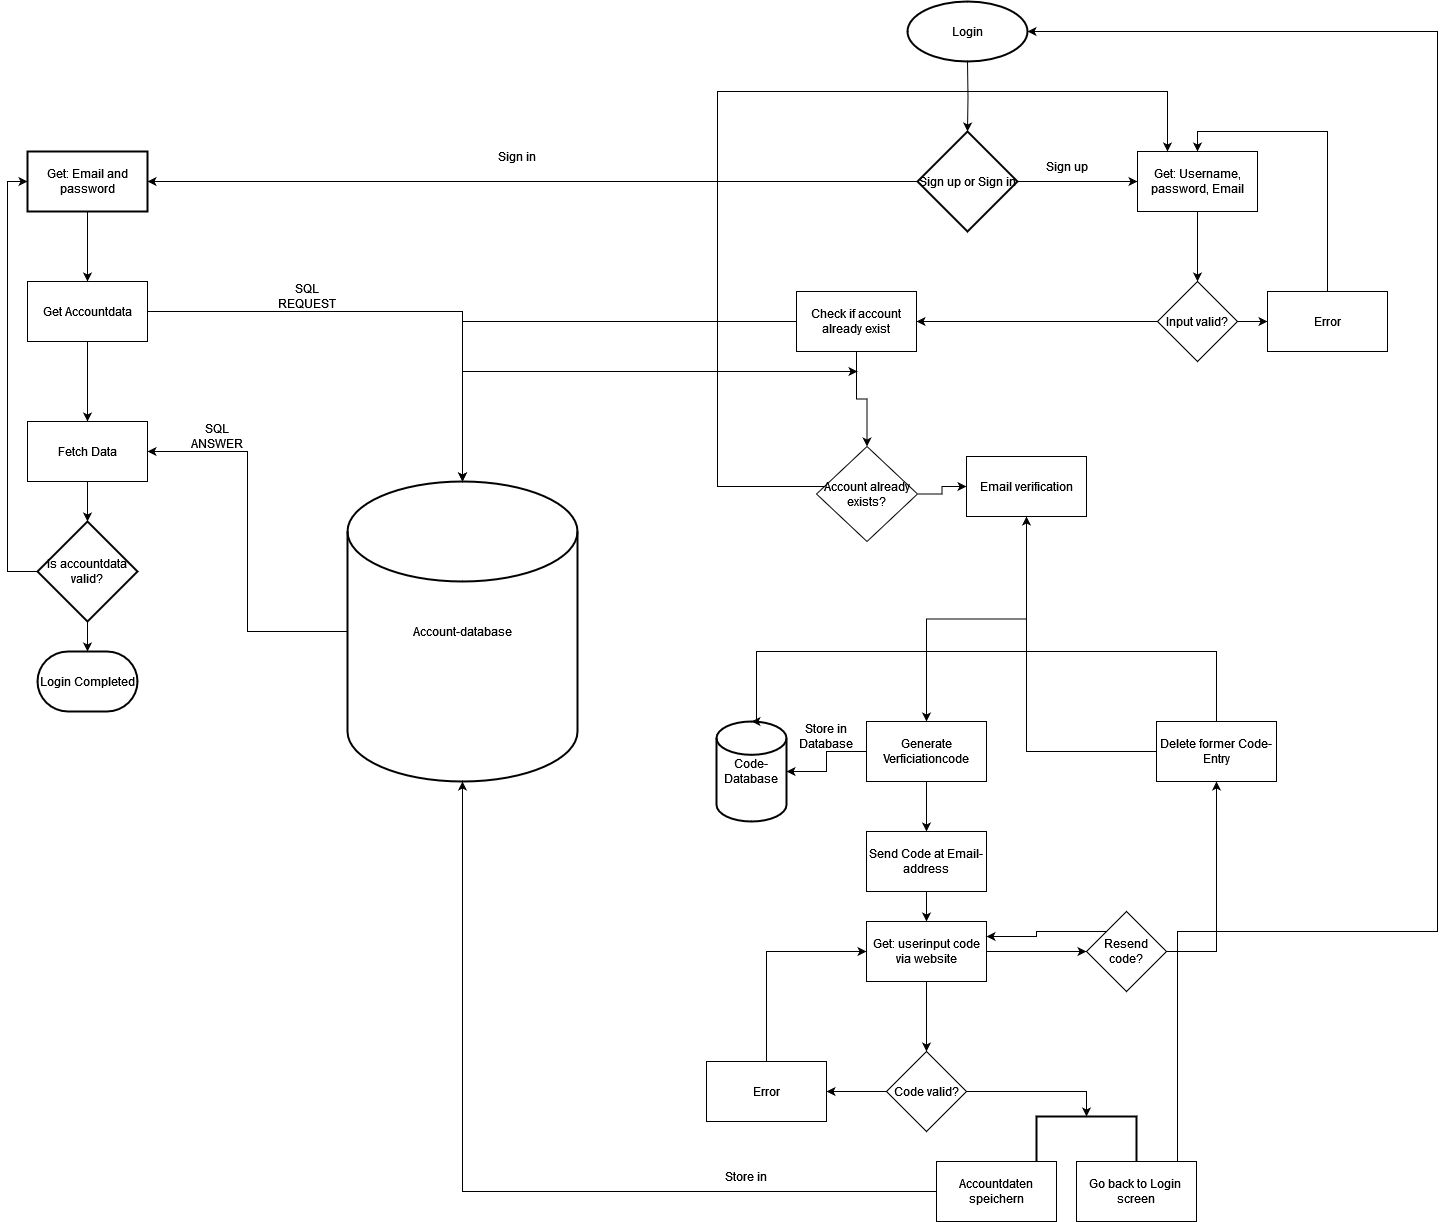

The diagram above was exported from draw.io. Its source (the exported page's mxGraphModel, read from the mxfile embedded in the PNG):
<mxGraphModel dx="3452" dy="1395" grid="1" gridSize="10" guides="1" tooltips="1" connect="1" arrows="1" fold="1" page="1" pageScale="1" pageWidth="827" pageHeight="1169" math="0" shadow="0">
  <root>
    <mxCell id="WIyWlLk6GJQsqaUBKTNV-0" />
    <mxCell id="WIyWlLk6GJQsqaUBKTNV-1" parent="WIyWlLk6GJQsqaUBKTNV-0" />
    <mxCell id="_UMosC8e2mGNgWZh9Iq2-2" style="edgeStyle=orthogonalEdgeStyle;rounded=0;orthogonalLoop=1;jettySize=auto;html=1;exitX=0.5;exitY=1;exitDx=0;exitDy=0;entryX=0.5;entryY=0;entryDx=0;entryDy=0;entryPerimeter=0;" edge="1" parent="WIyWlLk6GJQsqaUBKTNV-1" target="_UMosC8e2mGNgWZh9Iq2-1">
      <mxGeometry relative="1" as="geometry">
        <mxPoint x="390" y="130" as="sourcePoint" />
      </mxGeometry>
    </mxCell>
    <mxCell id="_UMosC8e2mGNgWZh9Iq2-5" style="edgeStyle=orthogonalEdgeStyle;rounded=0;orthogonalLoop=1;jettySize=auto;html=1;exitX=1;exitY=0.5;exitDx=0;exitDy=0;exitPerimeter=0;" edge="1" parent="WIyWlLk6GJQsqaUBKTNV-1" source="_UMosC8e2mGNgWZh9Iq2-1">
      <mxGeometry relative="1" as="geometry">
        <mxPoint x="560" y="250" as="targetPoint" />
      </mxGeometry>
    </mxCell>
    <mxCell id="_UMosC8e2mGNgWZh9Iq2-71" value="" style="edgeStyle=orthogonalEdgeStyle;rounded=0;orthogonalLoop=1;jettySize=auto;html=1;" edge="1" parent="WIyWlLk6GJQsqaUBKTNV-1" source="_UMosC8e2mGNgWZh9Iq2-1" target="_UMosC8e2mGNgWZh9Iq2-70">
      <mxGeometry relative="1" as="geometry" />
    </mxCell>
    <mxCell id="_UMosC8e2mGNgWZh9Iq2-1" value="Sign up or Sign in" style="strokeWidth=2;html=1;shape=mxgraph.flowchart.decision;whiteSpace=wrap;" vertex="1" parent="WIyWlLk6GJQsqaUBKTNV-1">
      <mxGeometry x="340" y="200" width="100" height="100" as="geometry" />
    </mxCell>
    <mxCell id="_UMosC8e2mGNgWZh9Iq2-6" value="Sign up" style="text;html=1;strokeColor=none;fillColor=none;align=center;verticalAlign=middle;whiteSpace=wrap;rounded=0;" vertex="1" parent="WIyWlLk6GJQsqaUBKTNV-1">
      <mxGeometry x="460" y="220" width="60" height="30" as="geometry" />
    </mxCell>
    <mxCell id="_UMosC8e2mGNgWZh9Iq2-12" value="" style="edgeStyle=orthogonalEdgeStyle;rounded=0;orthogonalLoop=1;jettySize=auto;html=1;" edge="1" parent="WIyWlLk6GJQsqaUBKTNV-1" source="_UMosC8e2mGNgWZh9Iq2-7" target="_UMosC8e2mGNgWZh9Iq2-11">
      <mxGeometry relative="1" as="geometry" />
    </mxCell>
    <mxCell id="_UMosC8e2mGNgWZh9Iq2-7" value="Get: Username, password, Email" style="rounded=0;whiteSpace=wrap;html=1;" vertex="1" parent="WIyWlLk6GJQsqaUBKTNV-1">
      <mxGeometry x="560" y="220" width="120" height="60" as="geometry" />
    </mxCell>
    <mxCell id="_UMosC8e2mGNgWZh9Iq2-9" value="Login" style="strokeWidth=2;html=1;shape=mxgraph.flowchart.start_1;whiteSpace=wrap;" vertex="1" parent="WIyWlLk6GJQsqaUBKTNV-1">
      <mxGeometry x="330" y="70" width="120" height="60" as="geometry" />
    </mxCell>
    <mxCell id="_UMosC8e2mGNgWZh9Iq2-14" value="" style="edgeStyle=orthogonalEdgeStyle;rounded=0;orthogonalLoop=1;jettySize=auto;html=1;" edge="1" parent="WIyWlLk6GJQsqaUBKTNV-1" source="_UMosC8e2mGNgWZh9Iq2-11" target="_UMosC8e2mGNgWZh9Iq2-13">
      <mxGeometry relative="1" as="geometry" />
    </mxCell>
    <mxCell id="_UMosC8e2mGNgWZh9Iq2-91" value="" style="edgeStyle=orthogonalEdgeStyle;rounded=0;orthogonalLoop=1;jettySize=auto;html=1;" edge="1" parent="WIyWlLk6GJQsqaUBKTNV-1" source="_UMosC8e2mGNgWZh9Iq2-11" target="_UMosC8e2mGNgWZh9Iq2-90">
      <mxGeometry relative="1" as="geometry" />
    </mxCell>
    <mxCell id="_UMosC8e2mGNgWZh9Iq2-11" value="Input valid?" style="rhombus;whiteSpace=wrap;html=1;rounded=0;" vertex="1" parent="WIyWlLk6GJQsqaUBKTNV-1">
      <mxGeometry x="580" y="350" width="80" height="80" as="geometry" />
    </mxCell>
    <mxCell id="_UMosC8e2mGNgWZh9Iq2-16" style="edgeStyle=orthogonalEdgeStyle;rounded=0;orthogonalLoop=1;jettySize=auto;html=1;entryX=0.5;entryY=0;entryDx=0;entryDy=0;" edge="1" parent="WIyWlLk6GJQsqaUBKTNV-1" source="_UMosC8e2mGNgWZh9Iq2-13" target="_UMosC8e2mGNgWZh9Iq2-7">
      <mxGeometry relative="1" as="geometry">
        <Array as="points">
          <mxPoint x="750" y="200" />
          <mxPoint x="620" y="200" />
        </Array>
      </mxGeometry>
    </mxCell>
    <mxCell id="_UMosC8e2mGNgWZh9Iq2-13" value="Error" style="whiteSpace=wrap;html=1;rounded=0;" vertex="1" parent="WIyWlLk6GJQsqaUBKTNV-1">
      <mxGeometry x="690" y="360" width="120" height="60" as="geometry" />
    </mxCell>
    <mxCell id="_UMosC8e2mGNgWZh9Iq2-36" style="edgeStyle=orthogonalEdgeStyle;rounded=0;orthogonalLoop=1;jettySize=auto;html=1;" edge="1" parent="WIyWlLk6GJQsqaUBKTNV-1" source="_UMosC8e2mGNgWZh9Iq2-17" target="_UMosC8e2mGNgWZh9Iq2-27">
      <mxGeometry relative="1" as="geometry" />
    </mxCell>
    <mxCell id="_UMosC8e2mGNgWZh9Iq2-17" value="Email verification" style="whiteSpace=wrap;html=1;rounded=0;" vertex="1" parent="WIyWlLk6GJQsqaUBKTNV-1">
      <mxGeometry x="389" y="525" width="120" height="60" as="geometry" />
    </mxCell>
    <mxCell id="_UMosC8e2mGNgWZh9Iq2-31" value="" style="edgeStyle=orthogonalEdgeStyle;rounded=0;orthogonalLoop=1;jettySize=auto;html=1;" edge="1" parent="WIyWlLk6GJQsqaUBKTNV-1" source="_UMosC8e2mGNgWZh9Iq2-27" target="_UMosC8e2mGNgWZh9Iq2-30">
      <mxGeometry relative="1" as="geometry" />
    </mxCell>
    <mxCell id="_UMosC8e2mGNgWZh9Iq2-38" value="" style="edgeStyle=orthogonalEdgeStyle;rounded=0;orthogonalLoop=1;jettySize=auto;html=1;" edge="1" parent="WIyWlLk6GJQsqaUBKTNV-1" source="_UMosC8e2mGNgWZh9Iq2-27" target="_UMosC8e2mGNgWZh9Iq2-37">
      <mxGeometry relative="1" as="geometry" />
    </mxCell>
    <mxCell id="_UMosC8e2mGNgWZh9Iq2-27" value="Generate Verficiationcode" style="whiteSpace=wrap;html=1;rounded=0;" vertex="1" parent="WIyWlLk6GJQsqaUBKTNV-1">
      <mxGeometry x="289" y="790" width="120" height="60" as="geometry" />
    </mxCell>
    <mxCell id="_UMosC8e2mGNgWZh9Iq2-30" value="Code-Database" style="strokeWidth=2;html=1;shape=mxgraph.flowchart.database;whiteSpace=wrap;" vertex="1" parent="WIyWlLk6GJQsqaUBKTNV-1">
      <mxGeometry x="139" y="790" width="70" height="100" as="geometry" />
    </mxCell>
    <mxCell id="_UMosC8e2mGNgWZh9Iq2-32" value="Store in Database" style="text;html=1;strokeColor=none;fillColor=none;align=center;verticalAlign=middle;whiteSpace=wrap;rounded=0;" vertex="1" parent="WIyWlLk6GJQsqaUBKTNV-1">
      <mxGeometry x="219" y="790" width="60" height="30" as="geometry" />
    </mxCell>
    <mxCell id="_UMosC8e2mGNgWZh9Iq2-40" value="" style="edgeStyle=orthogonalEdgeStyle;rounded=0;orthogonalLoop=1;jettySize=auto;html=1;" edge="1" parent="WIyWlLk6GJQsqaUBKTNV-1" source="_UMosC8e2mGNgWZh9Iq2-37" target="_UMosC8e2mGNgWZh9Iq2-39">
      <mxGeometry relative="1" as="geometry" />
    </mxCell>
    <mxCell id="_UMosC8e2mGNgWZh9Iq2-37" value="Send Code at Email-address" style="whiteSpace=wrap;html=1;rounded=0;" vertex="1" parent="WIyWlLk6GJQsqaUBKTNV-1">
      <mxGeometry x="289" y="900" width="120" height="60" as="geometry" />
    </mxCell>
    <mxCell id="_UMosC8e2mGNgWZh9Iq2-42" value="" style="edgeStyle=orthogonalEdgeStyle;rounded=0;orthogonalLoop=1;jettySize=auto;html=1;" edge="1" parent="WIyWlLk6GJQsqaUBKTNV-1" source="_UMosC8e2mGNgWZh9Iq2-39" target="_UMosC8e2mGNgWZh9Iq2-41">
      <mxGeometry relative="1" as="geometry" />
    </mxCell>
    <mxCell id="_UMosC8e2mGNgWZh9Iq2-53" value="" style="edgeStyle=orthogonalEdgeStyle;rounded=0;orthogonalLoop=1;jettySize=auto;html=1;" edge="1" parent="WIyWlLk6GJQsqaUBKTNV-1" source="_UMosC8e2mGNgWZh9Iq2-39" target="_UMosC8e2mGNgWZh9Iq2-52">
      <mxGeometry relative="1" as="geometry" />
    </mxCell>
    <mxCell id="_UMosC8e2mGNgWZh9Iq2-39" value="Get: userinput code via website" style="whiteSpace=wrap;html=1;rounded=0;" vertex="1" parent="WIyWlLk6GJQsqaUBKTNV-1">
      <mxGeometry x="289" y="990" width="120" height="60" as="geometry" />
    </mxCell>
    <mxCell id="_UMosC8e2mGNgWZh9Iq2-45" value="" style="edgeStyle=orthogonalEdgeStyle;rounded=0;orthogonalLoop=1;jettySize=auto;html=1;" edge="1" parent="WIyWlLk6GJQsqaUBKTNV-1" source="_UMosC8e2mGNgWZh9Iq2-41" target="_UMosC8e2mGNgWZh9Iq2-44">
      <mxGeometry relative="1" as="geometry" />
    </mxCell>
    <mxCell id="_UMosC8e2mGNgWZh9Iq2-57" style="edgeStyle=orthogonalEdgeStyle;rounded=0;orthogonalLoop=1;jettySize=auto;html=1;exitX=1;exitY=0.5;exitDx=0;exitDy=0;entryX=0;entryY=0.5;entryDx=0;entryDy=0;entryPerimeter=0;" edge="1" parent="WIyWlLk6GJQsqaUBKTNV-1" source="_UMosC8e2mGNgWZh9Iq2-41" target="_UMosC8e2mGNgWZh9Iq2-56">
      <mxGeometry relative="1" as="geometry" />
    </mxCell>
    <mxCell id="_UMosC8e2mGNgWZh9Iq2-41" value="Code valid?" style="rhombus;whiteSpace=wrap;html=1;rounded=0;" vertex="1" parent="WIyWlLk6GJQsqaUBKTNV-1">
      <mxGeometry x="309" y="1120" width="80" height="80" as="geometry" />
    </mxCell>
    <mxCell id="_UMosC8e2mGNgWZh9Iq2-46" style="edgeStyle=orthogonalEdgeStyle;rounded=0;orthogonalLoop=1;jettySize=auto;html=1;entryX=0;entryY=0.5;entryDx=0;entryDy=0;" edge="1" parent="WIyWlLk6GJQsqaUBKTNV-1" source="_UMosC8e2mGNgWZh9Iq2-44" target="_UMosC8e2mGNgWZh9Iq2-39">
      <mxGeometry relative="1" as="geometry">
        <Array as="points">
          <mxPoint x="189" y="1020" />
        </Array>
      </mxGeometry>
    </mxCell>
    <mxCell id="_UMosC8e2mGNgWZh9Iq2-44" value="Error" style="whiteSpace=wrap;html=1;rounded=0;" vertex="1" parent="WIyWlLk6GJQsqaUBKTNV-1">
      <mxGeometry x="129" y="1130" width="120" height="60" as="geometry" />
    </mxCell>
    <mxCell id="_UMosC8e2mGNgWZh9Iq2-55" style="edgeStyle=orthogonalEdgeStyle;rounded=0;orthogonalLoop=1;jettySize=auto;html=1;exitX=0;exitY=0;exitDx=0;exitDy=0;entryX=1;entryY=0.25;entryDx=0;entryDy=0;" edge="1" parent="WIyWlLk6GJQsqaUBKTNV-1" source="_UMosC8e2mGNgWZh9Iq2-52" target="_UMosC8e2mGNgWZh9Iq2-39">
      <mxGeometry relative="1" as="geometry" />
    </mxCell>
    <mxCell id="_UMosC8e2mGNgWZh9Iq2-62" style="edgeStyle=orthogonalEdgeStyle;rounded=0;orthogonalLoop=1;jettySize=auto;html=1;exitX=1;exitY=0.5;exitDx=0;exitDy=0;" edge="1" parent="WIyWlLk6GJQsqaUBKTNV-1" source="_UMosC8e2mGNgWZh9Iq2-52" target="_UMosC8e2mGNgWZh9Iq2-61">
      <mxGeometry relative="1" as="geometry" />
    </mxCell>
    <mxCell id="_UMosC8e2mGNgWZh9Iq2-52" value="Resend code?" style="rhombus;whiteSpace=wrap;html=1;rounded=0;" vertex="1" parent="WIyWlLk6GJQsqaUBKTNV-1">
      <mxGeometry x="509" y="980" width="80" height="80" as="geometry" />
    </mxCell>
    <mxCell id="_UMosC8e2mGNgWZh9Iq2-56" value="" style="strokeWidth=2;html=1;shape=mxgraph.flowchart.annotation_1;align=left;pointerEvents=1;rotation=90;" vertex="1" parent="WIyWlLk6GJQsqaUBKTNV-1">
      <mxGeometry x="484" y="1160" width="50" height="100" as="geometry" />
    </mxCell>
    <mxCell id="_UMosC8e2mGNgWZh9Iq2-63" style="edgeStyle=orthogonalEdgeStyle;rounded=0;orthogonalLoop=1;jettySize=auto;html=1;entryX=0.5;entryY=0;entryDx=0;entryDy=0;entryPerimeter=0;" edge="1" parent="WIyWlLk6GJQsqaUBKTNV-1" source="_UMosC8e2mGNgWZh9Iq2-61" target="_UMosC8e2mGNgWZh9Iq2-30">
      <mxGeometry relative="1" as="geometry">
        <Array as="points">
          <mxPoint x="639" y="720" />
          <mxPoint x="179" y="720" />
        </Array>
      </mxGeometry>
    </mxCell>
    <mxCell id="_UMosC8e2mGNgWZh9Iq2-65" style="edgeStyle=orthogonalEdgeStyle;rounded=0;orthogonalLoop=1;jettySize=auto;html=1;entryX=0.5;entryY=1;entryDx=0;entryDy=0;" edge="1" parent="WIyWlLk6GJQsqaUBKTNV-1" source="_UMosC8e2mGNgWZh9Iq2-61" target="_UMosC8e2mGNgWZh9Iq2-17">
      <mxGeometry relative="1" as="geometry" />
    </mxCell>
    <mxCell id="_UMosC8e2mGNgWZh9Iq2-61" value="Delete former Code-Entry" style="rounded=0;whiteSpace=wrap;html=1;" vertex="1" parent="WIyWlLk6GJQsqaUBKTNV-1">
      <mxGeometry x="579" y="790" width="120" height="60" as="geometry" />
    </mxCell>
    <mxCell id="_UMosC8e2mGNgWZh9Iq2-88" style="edgeStyle=orthogonalEdgeStyle;rounded=0;orthogonalLoop=1;jettySize=auto;html=1;entryX=1;entryY=0.5;entryDx=0;entryDy=0;" edge="1" parent="WIyWlLk6GJQsqaUBKTNV-1" source="_UMosC8e2mGNgWZh9Iq2-66" target="_UMosC8e2mGNgWZh9Iq2-86">
      <mxGeometry relative="1" as="geometry" />
    </mxCell>
    <mxCell id="_UMosC8e2mGNgWZh9Iq2-97" style="edgeStyle=orthogonalEdgeStyle;rounded=0;orthogonalLoop=1;jettySize=auto;html=1;" edge="1" parent="WIyWlLk6GJQsqaUBKTNV-1" source="_UMosC8e2mGNgWZh9Iq2-66">
      <mxGeometry relative="1" as="geometry">
        <mxPoint x="280" y="440" as="targetPoint" />
        <Array as="points">
          <mxPoint x="-115" y="440" />
        </Array>
      </mxGeometry>
    </mxCell>
    <mxCell id="_UMosC8e2mGNgWZh9Iq2-66" value="Account-database" style="strokeWidth=2;html=1;shape=mxgraph.flowchart.database;whiteSpace=wrap;" vertex="1" parent="WIyWlLk6GJQsqaUBKTNV-1">
      <mxGeometry x="-230" y="550" width="230" height="300" as="geometry" />
    </mxCell>
    <mxCell id="_UMosC8e2mGNgWZh9Iq2-69" style="edgeStyle=orthogonalEdgeStyle;rounded=0;orthogonalLoop=1;jettySize=auto;html=1;entryX=1;entryY=0.5;entryDx=0;entryDy=0;exitX=1;exitY=0.5;exitDx=0;exitDy=0;" edge="1" parent="WIyWlLk6GJQsqaUBKTNV-1" source="_UMosC8e2mGNgWZh9Iq2-68">
      <mxGeometry relative="1" as="geometry">
        <mxPoint x="450" y="100" as="targetPoint" />
        <mxPoint x="730" y="1000" as="sourcePoint" />
        <Array as="points">
          <mxPoint x="600" y="1000" />
          <mxPoint x="860" y="1000" />
          <mxPoint x="860" y="100" />
        </Array>
      </mxGeometry>
    </mxCell>
    <mxCell id="_UMosC8e2mGNgWZh9Iq2-68" value="Go back to Login&amp;nbsp; screen" style="rounded=0;whiteSpace=wrap;html=1;" vertex="1" parent="WIyWlLk6GJQsqaUBKTNV-1">
      <mxGeometry x="499" y="1230" width="120" height="60" as="geometry" />
    </mxCell>
    <mxCell id="_UMosC8e2mGNgWZh9Iq2-74" value="" style="edgeStyle=orthogonalEdgeStyle;rounded=0;orthogonalLoop=1;jettySize=auto;html=1;" edge="1" parent="WIyWlLk6GJQsqaUBKTNV-1" source="_UMosC8e2mGNgWZh9Iq2-70">
      <mxGeometry relative="1" as="geometry">
        <mxPoint x="-490" y="350" as="targetPoint" />
      </mxGeometry>
    </mxCell>
    <mxCell id="_UMosC8e2mGNgWZh9Iq2-70" value="Get: Email and password" style="whiteSpace=wrap;html=1;strokeWidth=2;" vertex="1" parent="WIyWlLk6GJQsqaUBKTNV-1">
      <mxGeometry x="-550" y="220" width="120" height="60" as="geometry" />
    </mxCell>
    <mxCell id="_UMosC8e2mGNgWZh9Iq2-72" value="Sign in" style="text;html=1;strokeColor=none;fillColor=none;align=center;verticalAlign=middle;whiteSpace=wrap;rounded=0;" vertex="1" parent="WIyWlLk6GJQsqaUBKTNV-1">
      <mxGeometry x="-90" y="210" width="60" height="30" as="geometry" />
    </mxCell>
    <mxCell id="_UMosC8e2mGNgWZh9Iq2-82" style="edgeStyle=orthogonalEdgeStyle;rounded=0;orthogonalLoop=1;jettySize=auto;html=1;" edge="1" parent="WIyWlLk6GJQsqaUBKTNV-1" source="_UMosC8e2mGNgWZh9Iq2-75" target="_UMosC8e2mGNgWZh9Iq2-66">
      <mxGeometry relative="1" as="geometry" />
    </mxCell>
    <mxCell id="_UMosC8e2mGNgWZh9Iq2-87" value="" style="edgeStyle=orthogonalEdgeStyle;rounded=0;orthogonalLoop=1;jettySize=auto;html=1;" edge="1" parent="WIyWlLk6GJQsqaUBKTNV-1" source="_UMosC8e2mGNgWZh9Iq2-75" target="_UMosC8e2mGNgWZh9Iq2-86">
      <mxGeometry relative="1" as="geometry" />
    </mxCell>
    <mxCell id="_UMosC8e2mGNgWZh9Iq2-75" value="Get Accountdata" style="rounded=0;whiteSpace=wrap;html=1;" vertex="1" parent="WIyWlLk6GJQsqaUBKTNV-1">
      <mxGeometry x="-550" y="350" width="120" height="60" as="geometry" />
    </mxCell>
    <mxCell id="_UMosC8e2mGNgWZh9Iq2-81" style="edgeStyle=orthogonalEdgeStyle;rounded=0;orthogonalLoop=1;jettySize=auto;html=1;" edge="1" parent="WIyWlLk6GJQsqaUBKTNV-1" source="_UMosC8e2mGNgWZh9Iq2-78" target="_UMosC8e2mGNgWZh9Iq2-66">
      <mxGeometry relative="1" as="geometry" />
    </mxCell>
    <mxCell id="_UMosC8e2mGNgWZh9Iq2-78" value="Accountdaten speichern" style="rounded=0;whiteSpace=wrap;html=1;" vertex="1" parent="WIyWlLk6GJQsqaUBKTNV-1">
      <mxGeometry x="359" y="1230" width="120" height="60" as="geometry" />
    </mxCell>
    <mxCell id="_UMosC8e2mGNgWZh9Iq2-83" value="Store in" style="text;html=1;strokeColor=none;fillColor=none;align=center;verticalAlign=middle;whiteSpace=wrap;rounded=0;" vertex="1" parent="WIyWlLk6GJQsqaUBKTNV-1">
      <mxGeometry x="139" y="1230" width="60" height="30" as="geometry" />
    </mxCell>
    <mxCell id="_UMosC8e2mGNgWZh9Iq2-84" value="SQL REQUEST" style="text;html=1;strokeColor=none;fillColor=none;align=center;verticalAlign=middle;whiteSpace=wrap;rounded=0;" vertex="1" parent="WIyWlLk6GJQsqaUBKTNV-1">
      <mxGeometry x="-300" y="350" width="60" height="30" as="geometry" />
    </mxCell>
    <mxCell id="_UMosC8e2mGNgWZh9Iq2-103" value="" style="edgeStyle=orthogonalEdgeStyle;rounded=0;orthogonalLoop=1;jettySize=auto;html=1;" edge="1" parent="WIyWlLk6GJQsqaUBKTNV-1" source="_UMosC8e2mGNgWZh9Iq2-86" target="_UMosC8e2mGNgWZh9Iq2-101">
      <mxGeometry relative="1" as="geometry" />
    </mxCell>
    <mxCell id="_UMosC8e2mGNgWZh9Iq2-86" value="Fetch Data" style="whiteSpace=wrap;html=1;rounded=0;" vertex="1" parent="WIyWlLk6GJQsqaUBKTNV-1">
      <mxGeometry x="-550" y="490" width="120" height="60" as="geometry" />
    </mxCell>
    <mxCell id="_UMosC8e2mGNgWZh9Iq2-89" value="&lt;div&gt;SQL ANSWER&lt;/div&gt;" style="text;html=1;strokeColor=none;fillColor=none;align=center;verticalAlign=middle;whiteSpace=wrap;rounded=0;" vertex="1" parent="WIyWlLk6GJQsqaUBKTNV-1">
      <mxGeometry x="-390" y="490" width="60" height="30" as="geometry" />
    </mxCell>
    <mxCell id="_UMosC8e2mGNgWZh9Iq2-92" style="edgeStyle=orthogonalEdgeStyle;rounded=0;orthogonalLoop=1;jettySize=auto;html=1;" edge="1" parent="WIyWlLk6GJQsqaUBKTNV-1" source="_UMosC8e2mGNgWZh9Iq2-90" target="_UMosC8e2mGNgWZh9Iq2-66">
      <mxGeometry relative="1" as="geometry" />
    </mxCell>
    <mxCell id="_UMosC8e2mGNgWZh9Iq2-95" style="edgeStyle=orthogonalEdgeStyle;rounded=0;orthogonalLoop=1;jettySize=auto;html=1;" edge="1" parent="WIyWlLk6GJQsqaUBKTNV-1" source="_UMosC8e2mGNgWZh9Iq2-90" target="_UMosC8e2mGNgWZh9Iq2-96">
      <mxGeometry relative="1" as="geometry">
        <mxPoint x="279" y="480" as="targetPoint" />
      </mxGeometry>
    </mxCell>
    <mxCell id="_UMosC8e2mGNgWZh9Iq2-90" value="Check if account already exist" style="rounded=0;whiteSpace=wrap;html=1;" vertex="1" parent="WIyWlLk6GJQsqaUBKTNV-1">
      <mxGeometry x="219" y="360" width="120" height="60" as="geometry" />
    </mxCell>
    <mxCell id="_UMosC8e2mGNgWZh9Iq2-98" value="" style="edgeStyle=orthogonalEdgeStyle;rounded=0;orthogonalLoop=1;jettySize=auto;html=1;" edge="1" parent="WIyWlLk6GJQsqaUBKTNV-1" source="_UMosC8e2mGNgWZh9Iq2-96" target="_UMosC8e2mGNgWZh9Iq2-17">
      <mxGeometry relative="1" as="geometry" />
    </mxCell>
    <mxCell id="_UMosC8e2mGNgWZh9Iq2-99" style="edgeStyle=orthogonalEdgeStyle;rounded=0;orthogonalLoop=1;jettySize=auto;html=1;entryX=0.25;entryY=0;entryDx=0;entryDy=0;" edge="1" parent="WIyWlLk6GJQsqaUBKTNV-1" source="_UMosC8e2mGNgWZh9Iq2-96" target="_UMosC8e2mGNgWZh9Iq2-7">
      <mxGeometry relative="1" as="geometry">
        <Array as="points">
          <mxPoint x="140" y="555" />
          <mxPoint x="140" y="160" />
          <mxPoint x="590" y="160" />
        </Array>
      </mxGeometry>
    </mxCell>
    <mxCell id="_UMosC8e2mGNgWZh9Iq2-96" value="Account already exists?" style="rhombus;whiteSpace=wrap;html=1;" vertex="1" parent="WIyWlLk6GJQsqaUBKTNV-1">
      <mxGeometry x="239" y="515" width="101" height="95" as="geometry" />
    </mxCell>
    <mxCell id="_UMosC8e2mGNgWZh9Iq2-105" style="edgeStyle=orthogonalEdgeStyle;rounded=0;orthogonalLoop=1;jettySize=auto;html=1;exitX=0;exitY=0.5;exitDx=0;exitDy=0;exitPerimeter=0;entryX=0;entryY=0.5;entryDx=0;entryDy=0;" edge="1" parent="WIyWlLk6GJQsqaUBKTNV-1" source="_UMosC8e2mGNgWZh9Iq2-101" target="_UMosC8e2mGNgWZh9Iq2-70">
      <mxGeometry relative="1" as="geometry" />
    </mxCell>
    <mxCell id="_UMosC8e2mGNgWZh9Iq2-106" style="edgeStyle=orthogonalEdgeStyle;rounded=0;orthogonalLoop=1;jettySize=auto;html=1;" edge="1" parent="WIyWlLk6GJQsqaUBKTNV-1" source="_UMosC8e2mGNgWZh9Iq2-101">
      <mxGeometry relative="1" as="geometry">
        <mxPoint x="-490.0000000000002" y="720" as="targetPoint" />
      </mxGeometry>
    </mxCell>
    <mxCell id="_UMosC8e2mGNgWZh9Iq2-101" value="Is accountdata valid?" style="strokeWidth=2;html=1;shape=mxgraph.flowchart.decision;whiteSpace=wrap;" vertex="1" parent="WIyWlLk6GJQsqaUBKTNV-1">
      <mxGeometry x="-540" y="590" width="100" height="100" as="geometry" />
    </mxCell>
    <mxCell id="_UMosC8e2mGNgWZh9Iq2-108" value="Login Completed" style="strokeWidth=2;html=1;shape=mxgraph.flowchart.terminator;whiteSpace=wrap;" vertex="1" parent="WIyWlLk6GJQsqaUBKTNV-1">
      <mxGeometry x="-540" y="720" width="100" height="60" as="geometry" />
    </mxCell>
  </root>
</mxGraphModel>